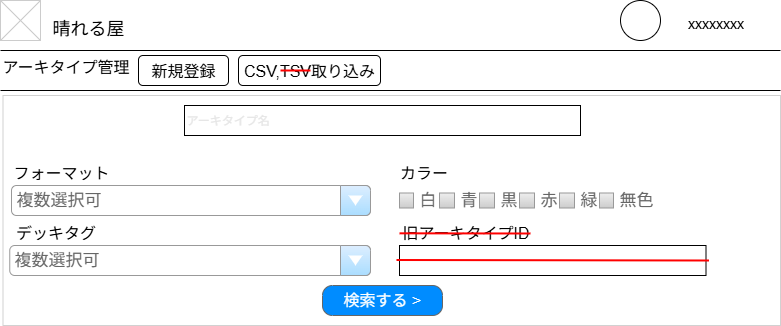

The diagram above was exported from draw.io. Its source (the exported page's mxGraphModel, read from the mxfile embedded in the PNG):
<mxGraphModel dx="786" dy="516" grid="1" gridSize="10" guides="1" tooltips="1" connect="1" arrows="1" fold="1" page="1" pageScale="1" pageWidth="826" pageHeight="1169" background="none" math="0" shadow="0">
  <root>
    <mxCell id="0" />
    <mxCell id="1" parent="0" />
    <mxCell id="hQbzVe2Nii7SmqZes52W-20" value="" style="rounded=0;whiteSpace=wrap;html=1;strokeWidth=0;" vertex="1" parent="1">
      <mxGeometry x="22.5" y="110" width="777.5" height="230" as="geometry" />
    </mxCell>
    <mxCell id="2" value="晴れる屋" style="text;spacingTop=-5;fontSize=18;fontStyle=0" parent="1" vertex="1">
      <mxGeometry x="70" y="30" width="230" height="20" as="geometry" />
    </mxCell>
    <mxCell id="3" value="" style="line;strokeWidth=1" parent="1" vertex="1">
      <mxGeometry x="20" y="60" width="780" height="10" as="geometry" />
    </mxCell>
    <mxCell id="4" value="" style="line;strokeWidth=1" parent="1" vertex="1">
      <mxGeometry x="20" y="100" width="780" height="10" as="geometry" />
    </mxCell>
    <mxCell id="5" value="アーキタイプ管理" style="text;spacingTop=-5;fontSize=16;" parent="1" vertex="1">
      <mxGeometry x="20" y="70" width="100" height="31" as="geometry" />
    </mxCell>
    <mxCell id="20" value="" style="verticalLabelPosition=bottom;verticalAlign=top;strokeWidth=1;shape=mxgraph.mockup.graphics.iconGrid;strokeColor=#CCCCCC;gridSize=1,1;" parent="1" vertex="1">
      <mxGeometry x="20" y="15" width="40" height="40" as="geometry" />
    </mxCell>
    <mxCell id="vEusEk5azSb88voVYfvQ-61" value="" style="ellipse;whiteSpace=wrap;html=1;aspect=fixed;" parent="1" vertex="1">
      <mxGeometry x="640" y="15" width="40" height="40" as="geometry" />
    </mxCell>
    <mxCell id="vEusEk5azSb88voVYfvQ-62" value="&lt;span style=&quot;font-size: 14px; font-weight: 400;&quot;&gt;xxxxxxxx&lt;/span&gt;" style="text;strokeColor=none;fillColor=none;html=1;fontSize=24;fontStyle=1;verticalAlign=middle;align=center;" parent="1" vertex="1">
      <mxGeometry x="670" y="15" width="130" height="40" as="geometry" />
    </mxCell>
    <mxCell id="vEusEk5azSb88voVYfvQ-64" value="&lt;font style=&quot;font-size: 16px;&quot;&gt;新規登録&lt;/font&gt;" style="rounded=1;whiteSpace=wrap;html=1;" parent="1" vertex="1">
      <mxGeometry x="158" y="70" width="90" height="30" as="geometry" />
    </mxCell>
    <mxCell id="vEusEk5azSb88voVYfvQ-65" value="&lt;font style=&quot;font-size: 16px;&quot;&gt;CSV,TSV取り込み&lt;/font&gt;" style="rounded=1;whiteSpace=wrap;html=1;" parent="1" vertex="1">
      <mxGeometry x="258" y="70" width="142" height="30" as="geometry" />
    </mxCell>
    <mxCell id="vEusEk5azSb88voVYfvQ-86" value="&lt;span style=&quot;font-size: 16px; font-weight: 400;&quot;&gt;カラー&lt;/span&gt;" style="text;strokeColor=none;fillColor=none;html=1;fontSize=24;fontStyle=1;verticalAlign=middle;align=center;" parent="1" vertex="1">
      <mxGeometry x="413" y="170" width="60" height="30" as="geometry" />
    </mxCell>
    <mxCell id="vEusEk5azSb88voVYfvQ-90" value="青" style="strokeWidth=1;shadow=0;dashed=0;align=center;html=1;shape=mxgraph.mockup.forms.rrect;rSize=0;fillColor=#eeeeee;strokeColor=#999999;gradientColor=#cccccc;align=left;spacingLeft=4;fontSize=17;fontColor=#666666;labelPosition=right;" parent="1" vertex="1">
      <mxGeometry x="459" y="207.5" width="15" height="15" as="geometry" />
    </mxCell>
    <mxCell id="vEusEk5azSb88voVYfvQ-87" value="白" style="strokeWidth=1;shadow=0;dashed=0;align=center;html=1;shape=mxgraph.mockup.forms.rrect;rSize=0;fillColor=#eeeeee;strokeColor=#999999;gradientColor=#cccccc;align=left;spacingLeft=4;fontSize=17;fontColor=#666666;labelPosition=right;" parent="1" vertex="1">
      <mxGeometry x="419" y="207.5" width="14" height="15" as="geometry" />
    </mxCell>
    <mxCell id="vEusEk5azSb88voVYfvQ-91" value="黒" style="strokeWidth=1;shadow=0;dashed=0;align=center;html=1;shape=mxgraph.mockup.forms.rrect;rSize=0;fillColor=#eeeeee;strokeColor=#999999;gradientColor=#cccccc;align=left;spacingLeft=4;fontSize=17;fontColor=#666666;labelPosition=right;" parent="1" vertex="1">
      <mxGeometry x="499" y="207.5" width="15" height="15" as="geometry" />
    </mxCell>
    <mxCell id="vEusEk5azSb88voVYfvQ-92" value="赤" style="strokeWidth=1;shadow=0;dashed=0;align=center;html=1;shape=mxgraph.mockup.forms.rrect;rSize=0;fillColor=#eeeeee;strokeColor=#999999;gradientColor=#cccccc;align=left;spacingLeft=4;fontSize=17;fontColor=#666666;labelPosition=right;" parent="1" vertex="1">
      <mxGeometry x="539" y="207.5" width="15" height="15" as="geometry" />
    </mxCell>
    <mxCell id="vEusEk5azSb88voVYfvQ-93" value="緑" style="strokeWidth=1;shadow=0;dashed=0;align=center;html=1;shape=mxgraph.mockup.forms.rrect;rSize=0;fillColor=#eeeeee;strokeColor=#999999;gradientColor=#cccccc;align=left;spacingLeft=4;fontSize=17;fontColor=#666666;labelPosition=right;" parent="1" vertex="1">
      <mxGeometry x="579" y="207.5" width="15" height="15" as="geometry" />
    </mxCell>
    <mxCell id="vEusEk5azSb88voVYfvQ-94" value="無色" style="strokeWidth=1;shadow=0;dashed=0;align=center;html=1;shape=mxgraph.mockup.forms.rrect;rSize=0;fillColor=#eeeeee;strokeColor=#999999;gradientColor=#cccccc;align=left;spacingLeft=4;fontSize=17;fontColor=#666666;labelPosition=right;" parent="1" vertex="1">
      <mxGeometry x="619" y="207.5" width="14" height="15" as="geometry" />
    </mxCell>
    <mxCell id="6w8POJzxL-oB_Ml7UR8C-20" value="&lt;span style=&quot;font-size: 16px; font-weight: 400;&quot;&gt;フォーマット&lt;/span&gt;" style="text;strokeColor=none;fillColor=none;html=1;fontSize=24;fontStyle=1;verticalAlign=middle;align=left;" parent="1" vertex="1">
      <mxGeometry x="31" y="170" width="109" height="30" as="geometry" />
    </mxCell>
    <mxCell id="6w8POJzxL-oB_Ml7UR8C-29" value="&lt;font style=&quot;font-size: 16px; font-weight: normal;&quot;&gt;デッキタグ&lt;/font&gt;" style="text;strokeColor=none;fillColor=none;html=1;fontSize=24;fontStyle=1;verticalAlign=middle;align=center;" parent="1" vertex="1">
      <mxGeometry x="29.25" y="230" width="90.75" height="30" as="geometry" />
    </mxCell>
    <mxCell id="6w8POJzxL-oB_Ml7UR8C-30" value="複数選択可" style="strokeWidth=1;shadow=0;dashed=0;align=center;html=1;shape=mxgraph.mockup.forms.comboBox;strokeColor=#999999;fillColor=#ddeeff;align=left;fillColor2=#aaddff;mainText=;fontColor=#666666;fontSize=17;spacingLeft=3;" parent="1" vertex="1">
      <mxGeometry x="29.25" y="260" width="360.75" height="30" as="geometry" />
    </mxCell>
    <mxCell id="6w8POJzxL-oB_Ml7UR8C-31" value="" style="rounded=0;whiteSpace=wrap;html=1;" parent="1" vertex="1">
      <mxGeometry x="419" y="260" width="306.5" height="30" as="geometry" />
    </mxCell>
    <mxCell id="6w8POJzxL-oB_Ml7UR8C-40" value="&lt;span style=&quot;font-weight: normal;&quot;&gt;&lt;font style=&quot;font-size: 16px;&quot;&gt;検索する &amp;gt;&lt;/font&gt;&lt;/span&gt;" style="strokeWidth=1;shadow=0;dashed=0;align=center;html=1;shape=mxgraph.mockup.buttons.button;strokeColor=#666666;fontColor=#ffffff;mainText=;buttonStyle=round;fontSize=17;fontStyle=1;fillColor=#008cff;whiteSpace=wrap;" parent="1" vertex="1">
      <mxGeometry x="342" y="300" width="120" height="30" as="geometry" />
    </mxCell>
    <mxCell id="n3u0i79FCI0UgJAFRZdF-20" value="&lt;font style=&quot;color: rgb(230, 230, 230);&quot;&gt;アーキタイプ名&lt;/font&gt;" style="rounded=0;whiteSpace=wrap;html=1;align=left;" parent="1" vertex="1">
      <mxGeometry x="204" y="120" width="396" height="30" as="geometry" />
    </mxCell>
    <mxCell id="n3u0i79FCI0UgJAFRZdF-21" value="複数選択可" style="strokeWidth=1;shadow=0;dashed=0;align=center;html=1;shape=mxgraph.mockup.forms.comboBox;strokeColor=#999999;fillColor=#ddeeff;align=left;fillColor2=#aaddff;mainText=;fontColor=#666666;fontSize=17;spacingLeft=3;" parent="1" vertex="1">
      <mxGeometry x="31" y="200" width="359" height="30" as="geometry" />
    </mxCell>
    <mxCell id="n3u0i79FCI0UgJAFRZdF-22" value="&lt;span style=&quot;font-size: 16px; font-weight: 400;&quot;&gt;旧アーキタイプID&lt;/span&gt;" style="text;strokeColor=none;fillColor=none;html=1;fontSize=24;fontStyle=1;verticalAlign=middle;align=center;" parent="1" vertex="1">
      <mxGeometry x="419" y="230" width="131" height="30" as="geometry" />
    </mxCell>
    <mxCell id="n3u0i79FCI0UgJAFRZdF-23" value="" style="endArrow=none;html=1;rounded=0;exitX=0.484;exitY=0.313;exitDx=0;exitDy=0;exitPerimeter=0;entryX=1;entryY=0.5;entryDx=0;entryDy=0;strokeColor=#FF0000;strokeWidth=2;" parent="1" edge="1">
      <mxGeometry width="50" height="50" relative="1" as="geometry">
        <mxPoint x="419" y="247.81999999999994" as="sourcePoint" />
        <mxPoint x="550" y="248.0000000000001" as="targetPoint" />
      </mxGeometry>
    </mxCell>
    <mxCell id="n3u0i79FCI0UgJAFRZdF-24" value="" style="endArrow=none;html=1;rounded=0;exitX=0.484;exitY=0.313;exitDx=0;exitDy=0;exitPerimeter=0;entryX=1;entryY=0.5;entryDx=0;entryDy=0;strokeColor=#FF0000;strokeWidth=2;" parent="1" edge="1">
      <mxGeometry width="50" height="50" relative="1" as="geometry">
        <mxPoint x="416" y="274.49999999999994" as="sourcePoint" />
        <mxPoint x="728.5" y="275" as="targetPoint" />
      </mxGeometry>
    </mxCell>
    <mxCell id="ouz98fyS6fIk6TDjS83j-25" value="" style="line;strokeWidth=2;html=1;strokeColor=#FF0000;" parent="1" vertex="1">
      <mxGeometry x="300" y="80" width="30" height="10" as="geometry" />
    </mxCell>
  </root>
</mxGraphModel>